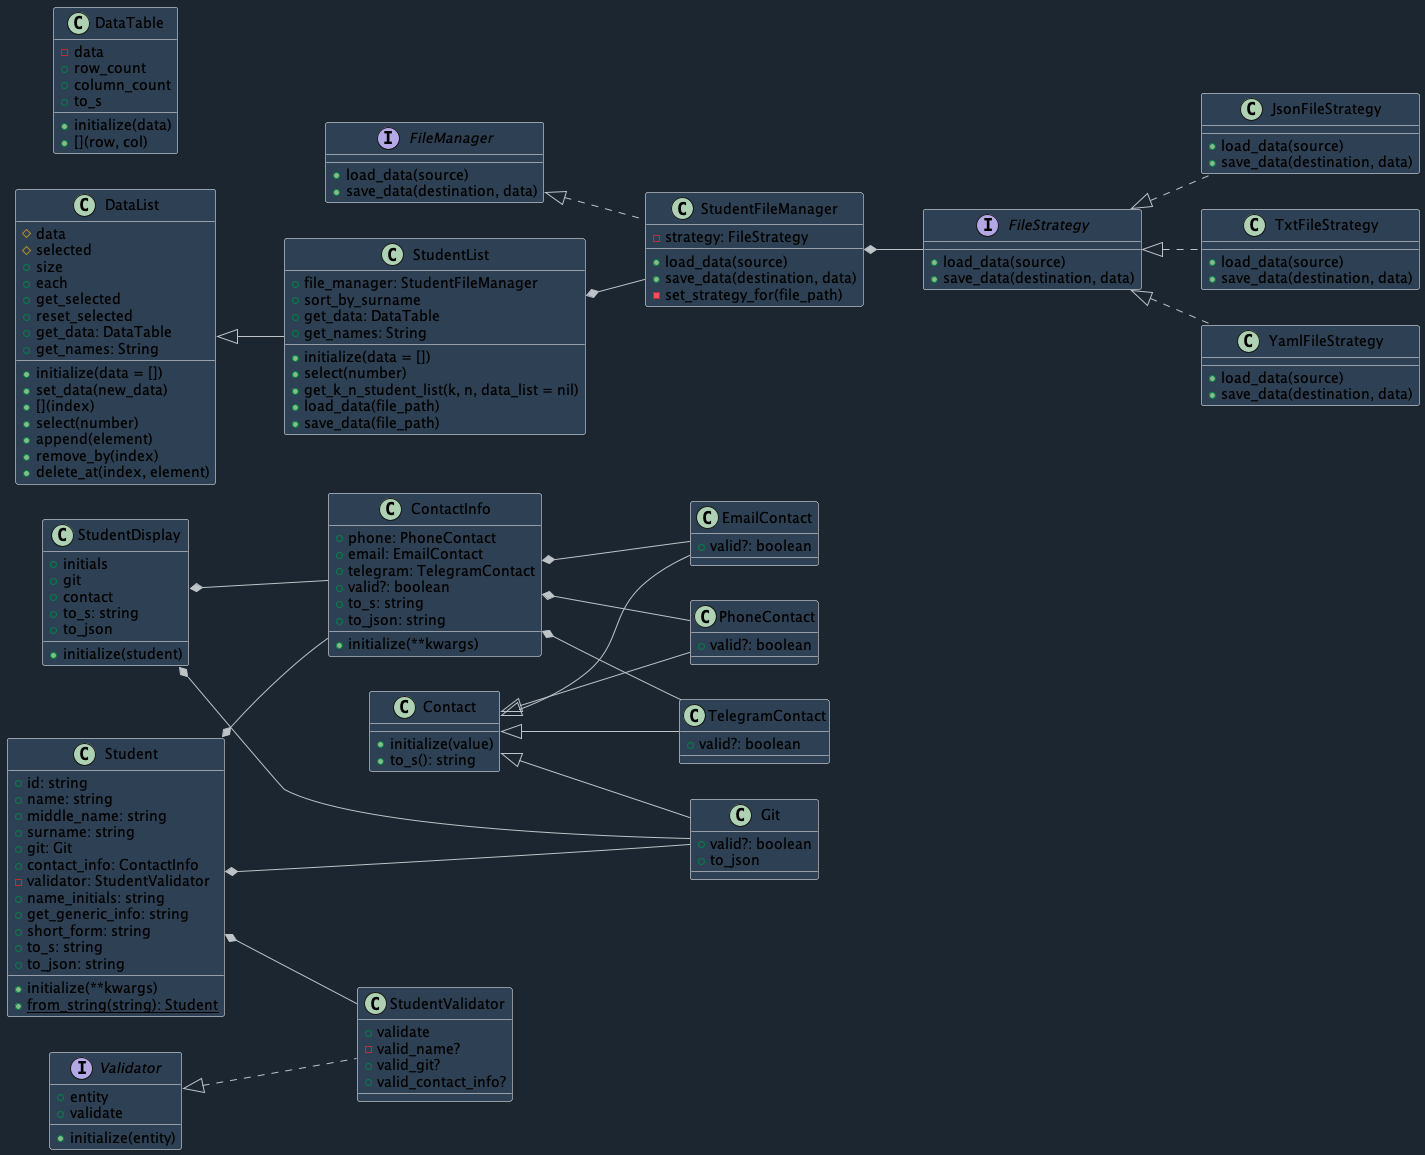

The diagram above was rendered by PlantUML. Its source (embedded in the PNG):
@startuml

left to right direction
skinparam backgroundColor #1B2631
skinparam class {
  BackgroundColor #2E4053
  BorderColor #1111111
  ArrowColor #BDC3C7
}

class Contact {
    + initialize(value)
    + to_s(): string
}

class EmailContact extends Contact {
    + valid?: boolean
}

class PhoneContact extends Contact {
    + valid?: boolean
}

class TelegramContact extends Contact {
    + valid?: boolean
}

class Git extends Contact {
    + valid?: boolean
    + to_json
}

class ContactInfo {
    + phone: PhoneContact
    + email: EmailContact
    + telegram: TelegramContact
    + initialize(**kwargs)
    + valid?: boolean
    + to_s: string
    + to_json: string
}

class Student {
    + id: string
    + name: string
    + middle_name: string
    + surname: string
    + git: Git
    + contact_info: ContactInfo
    - validator: StudentValidator
    + initialize(**kwargs)
    + name_initials: string
    + get_generic_info: string
    + short_form: string
    + to_s: string
    + to_json: string
    + {static} from_string(string): Student
}

class StudentDisplay {
    + initials
    + git
    + contact
    + initialize(student)
    + to_s: string
    + to_json
}

interface Validator {
    + entity
    + initialize(entity)
    + validate
}

class StudentValidator implements Validator {
    + validate
    - valid_name?
    + valid_git?
    + valid_contact_info?
}

interface FileManager {
    + load_data(source)
    + save_data(destination, data)
}

class StudentFileManager implements FileManager {
    - strategy: FileStrategy
    + load_data(source)
    + save_data(destination, data)
    - set_strategy_for(file_path)
}

interface FileStrategy {
    + load_data(source)
    + save_data(destination, data)
}

class JsonFileStrategy implements FileStrategy {
    + load_data(source)
    + save_data(destination, data)
}

class TxtFileStrategy implements FileStrategy {
    + load_data(source)
    + save_data(destination, data)
}

class YamlFileStrategy implements FileStrategy {
    + load_data(source)
    + save_data(destination, data)
}

class DataTable {
    - data
    + initialize(data)
    + [](row, col)
    + row_count
    + column_count
    + to_s
}

class DataList {
    # data
    # selected
    + initialize(data = [])
    + set_data(new_data)
    + [](index)
    + size
    + each
    + select(number)
    + get_selected
    + reset_selected
    + append(element)
    + remove_by(index)
    + delete_at(index, element)
    + get_data: DataTable
    + get_names: String
}

class StudentList extends DataList {
    + file_manager: StudentFileManager
    + initialize(data = [])
    + select(number)
    + sort_by_surname
    + get_k_n_student_list(k, n, data_list = nil)
    + load_data(file_path)
    + save_data(file_path)
    + get_data: DataTable
    + get_names: String
}

ContactInfo *-- PhoneContact
ContactInfo *-- EmailContact
ContactInfo *-- TelegramContact
Student *-- ContactInfo
Student *-- Git
Student *-- StudentValidator
StudentList *-- StudentFileManager
StudentFileManager *-- FileStrategy
StudentDisplay *-- Git
StudentDisplay *-- ContactInfo
@enduml